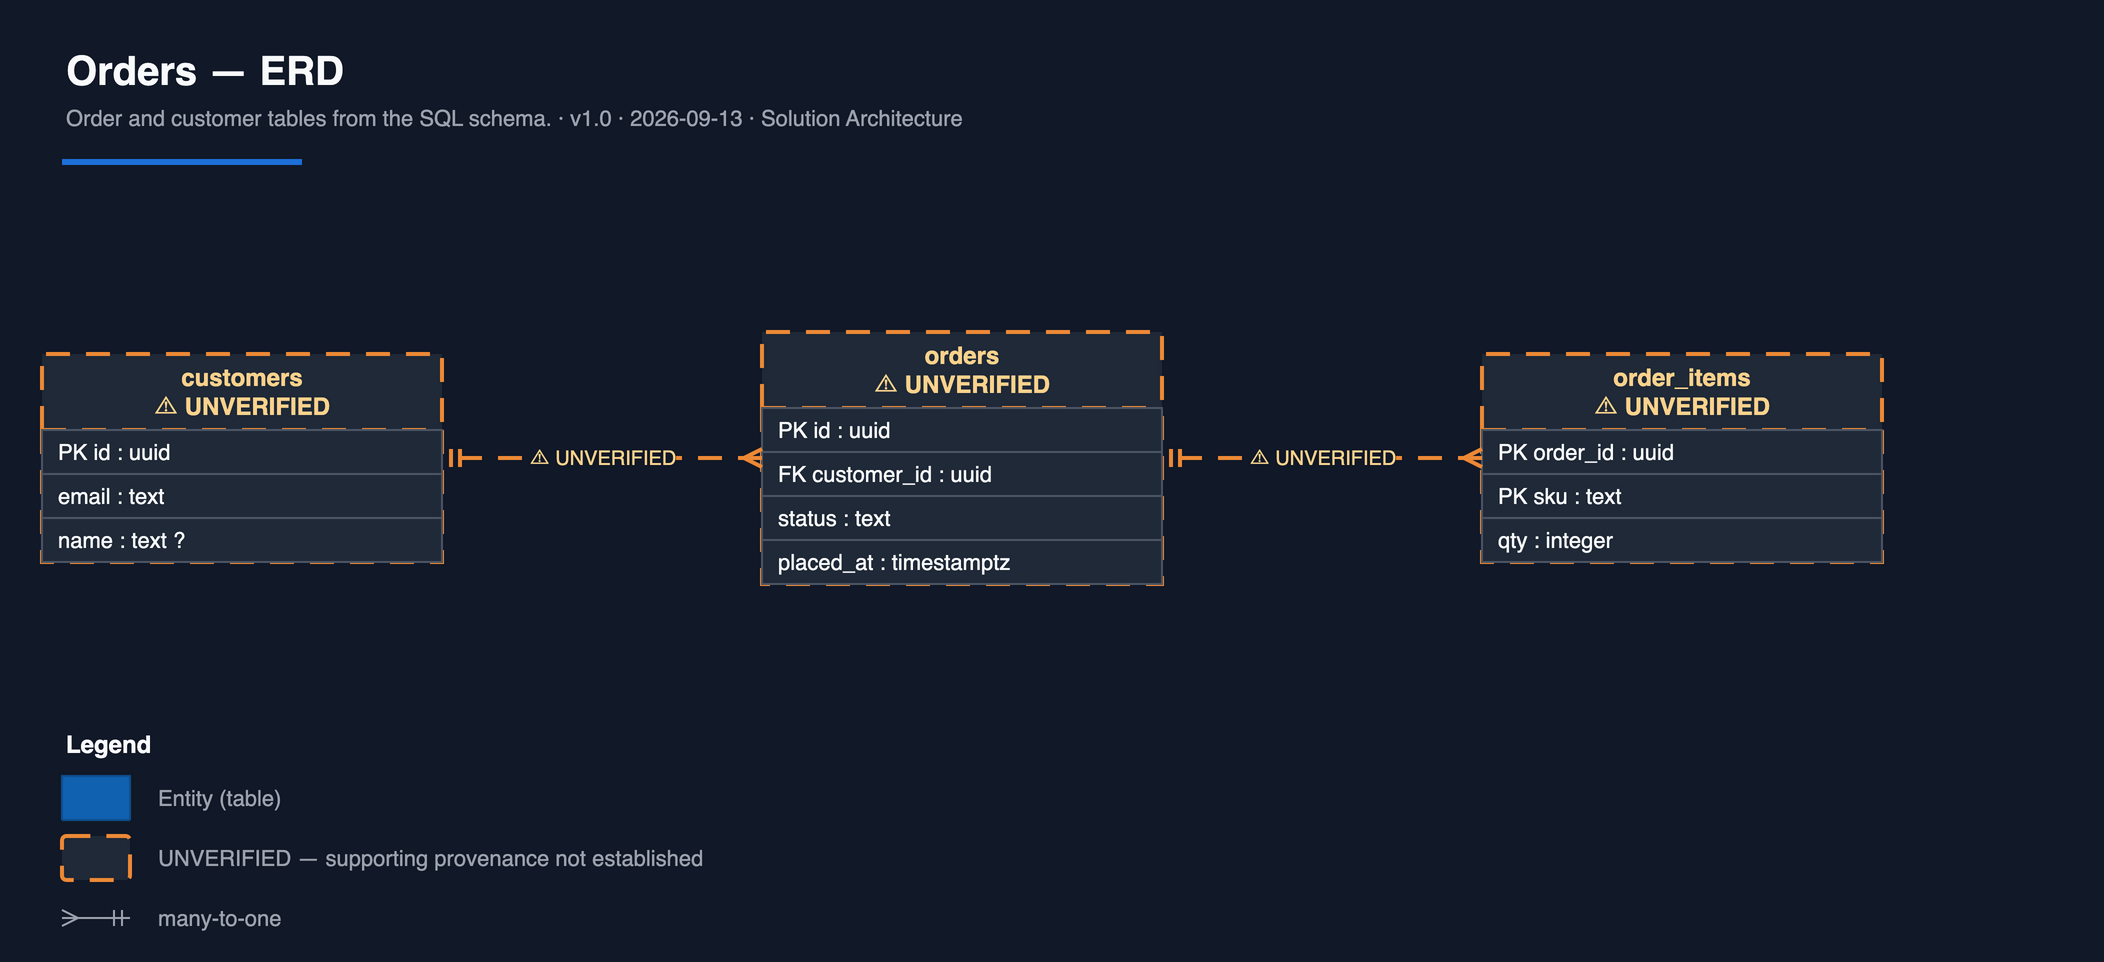

The diagram above was exported from draw.io. Its source (the exported page's mxGraphModel, read from the mxfile embedded in the PNG):
<mxGraphModel dx="1400" dy="900" grid="0" gridSize="10" guides="1" tooltips="1" connect="1" arrows="1" fold="1" page="1" pageScale="1" pageWidth="1600" pageHeight="1200" math="0" shadow="0" background="#111827" pageBackgroundColor="#111827">
  <root>
    <mxCell id="0" />
    <mxCell id="1" parent="0" />
    <mxCell id="_title" value="Orders — ERD" style="text;html=1;fontSize=20;fontColor=#F9FAFB;align=left;verticalAlign=middle;fontStyle=1;" vertex="1" parent="1">
      <mxGeometry x="40" y="24" width="1010" height="30" as="geometry" />
    </mxCell>
    <mxCell id="_meta" value="Order and customer tables from the SQL schema. · v1.0 · 2026-09-13 · Solution Architecture" style="text;html=1;fontSize=11;fontColor=#9CA3AF;align=left;verticalAlign=middle;" vertex="1" parent="1">
      <mxGeometry x="40" y="54" width="1010" height="18" as="geometry" />
    </mxCell>
    <mxCell id="_rule" value="" style="line;html=1;strokeWidth=3;strokeColor=#1E6FD9;" vertex="1" parent="1">
      <mxGeometry x="40" y="80" width="120" height="10" as="geometry" />
    </mxCell>
    <object id="customers" label="customers&lt;br&gt;⚠ UNVERIFIED" evidence="../fixtures/schemas/orders.sql:1">
      <mxCell style="swimlane;fontStyle=1;childLayout=stackLayout;horizontal=1;startSize=38;horizontalStack=0;resizeParent=1;resizeParentMax=0;resizeLast=0;collapsible=0;marginBottom=0;html=1;whiteSpace=wrap;fontSize=12;fillColor=#1F2937;fontColor=#FBD38D;strokeColor=#ED8936;dashed=1;dashPattern=6 4;strokeWidth=2;" vertex="1" parent="1">
        <mxGeometry x="30" y="181" width="200" height="104" as="geometry" />
      </mxCell>
    </object>
    <mxCell id="customers__row_0" value="PK id : uuid" style="text;strokeColor=#4B5563;fillColor=#1F2937;align=left;verticalAlign=middle;spacingLeft=6;spacingRight=6;whiteSpace=wrap;overflow=visible;rotatable=0;points=[[0,0.5],[1,0.5]];portConstraint=eastwest;html=1;fontSize=11;fontColor=#F9FAFB;" vertex="1" parent="customers">
      <mxGeometry x="0" y="38" width="200" height="22" as="geometry" />
    </mxCell>
    <mxCell id="customers__row_1" value="email : text" style="text;strokeColor=#4B5563;fillColor=#1F2937;align=left;verticalAlign=middle;spacingLeft=6;spacingRight=6;whiteSpace=wrap;overflow=visible;rotatable=0;points=[[0,0.5],[1,0.5]];portConstraint=eastwest;html=1;fontSize=11;fontColor=#F9FAFB;" vertex="1" parent="customers">
      <mxGeometry x="0" y="60" width="200" height="22" as="geometry" />
    </mxCell>
    <mxCell id="customers__row_2" value="name : text ?" style="text;strokeColor=#4B5563;fillColor=#1F2937;align=left;verticalAlign=middle;spacingLeft=6;spacingRight=6;whiteSpace=wrap;overflow=visible;rotatable=0;points=[[0,0.5],[1,0.5]];portConstraint=eastwest;html=1;fontSize=11;fontColor=#F9FAFB;" vertex="1" parent="customers">
      <mxGeometry x="0" y="82" width="200" height="22" as="geometry" />
    </mxCell>
    <object id="orders" label="orders&lt;br&gt;⚠ UNVERIFIED" evidence="../fixtures/schemas/orders.sql:7">
      <mxCell style="swimlane;fontStyle=1;childLayout=stackLayout;horizontal=1;startSize=38;horizontalStack=0;resizeParent=1;resizeParentMax=0;resizeLast=0;collapsible=0;marginBottom=0;html=1;whiteSpace=wrap;fontSize=12;fillColor=#1F2937;fontColor=#FBD38D;strokeColor=#ED8936;dashed=1;dashPattern=6 4;strokeWidth=2;" vertex="1" parent="1">
        <mxGeometry x="390" y="170" width="200" height="126" as="geometry" />
      </mxCell>
    </object>
    <mxCell id="orders__row_0" value="PK id : uuid" style="text;strokeColor=#4B5563;fillColor=#1F2937;align=left;verticalAlign=middle;spacingLeft=6;spacingRight=6;whiteSpace=wrap;overflow=visible;rotatable=0;points=[[0,0.5],[1,0.5]];portConstraint=eastwest;html=1;fontSize=11;fontColor=#F9FAFB;" vertex="1" parent="orders">
      <mxGeometry x="0" y="38" width="200" height="22" as="geometry" />
    </mxCell>
    <mxCell id="orders__row_1" value="FK customer_id : uuid" style="text;strokeColor=#4B5563;fillColor=#1F2937;align=left;verticalAlign=middle;spacingLeft=6;spacingRight=6;whiteSpace=wrap;overflow=visible;rotatable=0;points=[[0,0.5],[1,0.5]];portConstraint=eastwest;html=1;fontSize=11;fontColor=#F9FAFB;" vertex="1" parent="orders">
      <mxGeometry x="0" y="60" width="200" height="22" as="geometry" />
    </mxCell>
    <mxCell id="orders__row_2" value="status : text" style="text;strokeColor=#4B5563;fillColor=#1F2937;align=left;verticalAlign=middle;spacingLeft=6;spacingRight=6;whiteSpace=wrap;overflow=visible;rotatable=0;points=[[0,0.5],[1,0.5]];portConstraint=eastwest;html=1;fontSize=11;fontColor=#F9FAFB;" vertex="1" parent="orders">
      <mxGeometry x="0" y="82" width="200" height="22" as="geometry" />
    </mxCell>
    <mxCell id="orders__row_3" value="placed_at : timestamptz" style="text;strokeColor=#4B5563;fillColor=#1F2937;align=left;verticalAlign=middle;spacingLeft=6;spacingRight=6;whiteSpace=wrap;overflow=visible;rotatable=0;points=[[0,0.5],[1,0.5]];portConstraint=eastwest;html=1;fontSize=11;fontColor=#F9FAFB;" vertex="1" parent="orders">
      <mxGeometry x="0" y="104" width="200" height="22" as="geometry" />
    </mxCell>
    <object id="order_items" label="order_items&lt;br&gt;⚠ UNVERIFIED" evidence="../fixtures/schemas/orders.sql:14">
      <mxCell style="swimlane;fontStyle=1;childLayout=stackLayout;horizontal=1;startSize=38;horizontalStack=0;resizeParent=1;resizeParentMax=0;resizeLast=0;collapsible=0;marginBottom=0;html=1;whiteSpace=wrap;fontSize=12;fillColor=#1F2937;fontColor=#FBD38D;strokeColor=#ED8936;dashed=1;dashPattern=6 4;strokeWidth=2;" vertex="1" parent="1">
        <mxGeometry x="750" y="181" width="200" height="104" as="geometry" />
      </mxCell>
    </object>
    <mxCell id="order_items__row_0" value="PK order_id : uuid" style="text;strokeColor=#4B5563;fillColor=#1F2937;align=left;verticalAlign=middle;spacingLeft=6;spacingRight=6;whiteSpace=wrap;overflow=visible;rotatable=0;points=[[0,0.5],[1,0.5]];portConstraint=eastwest;html=1;fontSize=11;fontColor=#F9FAFB;" vertex="1" parent="order_items">
      <mxGeometry x="0" y="38" width="200" height="22" as="geometry" />
    </mxCell>
    <mxCell id="order_items__row_1" value="PK sku : text" style="text;strokeColor=#4B5563;fillColor=#1F2937;align=left;verticalAlign=middle;spacingLeft=6;spacingRight=6;whiteSpace=wrap;overflow=visible;rotatable=0;points=[[0,0.5],[1,0.5]];portConstraint=eastwest;html=1;fontSize=11;fontColor=#F9FAFB;" vertex="1" parent="order_items">
      <mxGeometry x="0" y="60" width="200" height="22" as="geometry" />
    </mxCell>
    <mxCell id="order_items__row_2" value="qty : integer" style="text;strokeColor=#4B5563;fillColor=#1F2937;align=left;verticalAlign=middle;spacingLeft=6;spacingRight=6;whiteSpace=wrap;overflow=visible;rotatable=0;points=[[0,0.5],[1,0.5]];portConstraint=eastwest;html=1;fontSize=11;fontColor=#F9FAFB;" vertex="1" parent="order_items">
      <mxGeometry x="0" y="82" width="200" height="22" as="geometry" />
    </mxCell>
    <mxCell id="_rel_0" value="&lt;font style=&quot;font-size:10px;color:#FBD38D&quot;&gt;⚠ UNVERIFIED&lt;/font&gt;" style="html=1;fontSize=10;edgeStyle=orthogonalEdgeStyle;rounded=0;labelBackgroundColor=#111827;startArrow=ERmany;endArrow=ERmandOne;startFill=0;endFill=0;fillColor=#1F2937;fontColor=#FBD38D;strokeColor=#ED8936;dashed=1;dashPattern=6 4;strokeWidth=2;exitX=0;exitY=0.5;exitDx=0;exitDy=0;entryX=1;entryY=0.5;entryDx=0;entryDy=0;" edge="1" parent="1" source="orders" target="customers" evidence="../fixtures/schemas/orders.sql:9">
      <mxGeometry x="0" width="96" height="18" relative="1" as="geometry" />
    </mxCell>
    <mxCell id="_rel_1" value="&lt;font style=&quot;font-size:10px;color:#FBD38D&quot;&gt;⚠ UNVERIFIED&lt;/font&gt;" style="html=1;fontSize=10;edgeStyle=orthogonalEdgeStyle;rounded=0;labelBackgroundColor=#111827;startArrow=ERmany;endArrow=ERmandOne;startFill=0;endFill=0;fillColor=#1F2937;fontColor=#FBD38D;strokeColor=#ED8936;dashed=1;dashPattern=6 4;strokeWidth=2;exitX=0;exitY=0.5;exitDx=0;exitDy=0;entryX=1;entryY=0.5;entryDx=0;entryDy=0;" edge="1" parent="1" source="order_items" target="orders" evidence="../fixtures/schemas/orders.sql:19">
      <mxGeometry x="0" width="96" height="18" relative="1" as="geometry" />
    </mxCell>
    <mxCell id="_legend_title" value="Legend" style="text;html=1;fontSize=12;fontColor=#F9FAFB;align=left;verticalAlign=middle;fontStyle=1;" vertex="1" parent="1">
      <mxGeometry x="40" y="366" width="200" height="20" as="geometry" />
    </mxCell>
    <mxCell id="_legend_shape_0" value="" style="swimlane;fontStyle=1;childLayout=stackLayout;horizontal=1;startSize=30;horizontalStack=0;resizeParent=1;resizeParentMax=0;resizeLast=0;collapsible=0;marginBottom=0;html=1;whiteSpace=wrap;fillColor=#1061B0;fontColor=#ffffff;strokeColor=#0D5091;fontSize=12;" vertex="1" parent="1">
      <mxGeometry x="40" y="392" width="34" height="22" as="geometry" />
    </mxCell>
    <mxCell id="_legend_text_0" value="Entity (table)" style="text;html=1;fontSize=11;fontColor=#9CA3AF;align=left;verticalAlign=middle;" vertex="1" parent="1">
      <mxGeometry x="86" y="392" width="460" height="22" as="geometry" />
    </mxCell>
    <mxCell id="_legend_shape_1" value="" style="rounded=1;whiteSpace=wrap;html=1;labelBackgroundColor=none;align=center;arcSize=10;fillColor=#1F2937;fontColor=#FBD38D;strokeColor=#ED8936;dashed=1;dashPattern=6 4;strokeWidth=2;" vertex="1" parent="1">
      <mxGeometry x="40" y="422" width="34" height="22" as="geometry" />
    </mxCell>
    <mxCell id="_legend_text_1" value="UNVERIFIED — supporting provenance not established" style="text;html=1;fontSize=11;fontColor=#9CA3AF;align=left;verticalAlign=middle;" vertex="1" parent="1">
      <mxGeometry x="86" y="422" width="460" height="22" as="geometry" />
    </mxCell>
    <mxCell id="_legend_edge_0" value="" style="html=1;fontSize=10;fontColor=#F9FAFB;strokeWidth=1;strokeColor=#9CA3AF;edgeStyle=orthogonalEdgeStyle;rounded=0;labelBackgroundColor=#111827;startArrow=ERmany;endArrow=ERmandOne;startFill=0;endFill=0;" edge="1" parent="1">
      <mxGeometry relative="1" as="geometry">
        <mxPoint x="40" y="463" as="sourcePoint" />
        <mxPoint x="74" y="463" as="targetPoint" />
      </mxGeometry>
    </mxCell>
    <mxCell id="_legend_edge_text_0" value="many-to-one" style="text;html=1;fontSize=11;fontColor=#9CA3AF;align=left;verticalAlign=middle;" vertex="1" parent="1">
      <mxGeometry x="86" y="452" width="460" height="22" as="geometry" />
    </mxCell>
  </root>
</mxGraphModel>